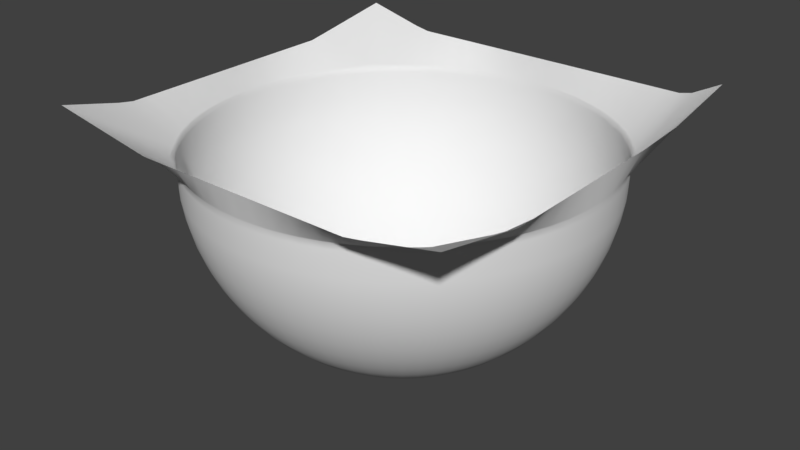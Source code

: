# Source: bowl.blend  (saved by Blender 2.78.0; exported with 4.5.12 LTS)
import bpy
from mathutils import Matrix  # noqa: F401  (used for matrix-valued properties, if any)

bpy.ops.wm.read_factory_settings(use_empty=True)
scene = bpy.context.scene
scene.name = 'Scene'

# ---- collections
col_collection_1 = bpy.data.collections.new('Collection 1'); scene.collection.children.link(col_collection_1)

# ---- world
world_world = bpy.data.worlds.new('World'); scene.world = world_world
world_world.color = (0.05088, 0.05088, 0.05088)
world_world.use_sun_shadow = False
world_world.sun_shadow_jitter_overblur = 0.0
world_world.cycles.sampling_method = 'MANUAL'

# ---- meshes
me_sphere = bpy.data.meshes.new('Sphere')
me_sphere.from_pydata([(0.0, 49.76, -4.901), (0.0, 41.57, -27.78), (0.0, 35.36, -35.36), (4.901, 49.76, 2.766), (4.877, 49.52, -4.901), (4.807, 48.8, -9.755), (4.69, 47.62, -14.51), (4.528, 45.97, -19.13), (4.322, 43.88, -23.57), (4.075, 41.37, -27.78), (3.788, 38.46, -31.72), (3.465, 35.19, -35.36), (3.109, 31.57, -38.65), (2.723, 27.64, -41.57), (2.31, 23.46, -44.1), (1.875, 19.04, -46.19), (1.423, 14.44, -47.85), (0.9561, 9.708, -49.04), (0.4804, 4.877, -49.76), (9.755, 49.04, 2.766), (9.708, 48.8, -4.901), (9.567, 48.1, -9.755), (9.334, 46.93, -14.51), (9.012, 45.31, -19.13), (8.603, 43.25, -23.57), (8.111, 40.77, -27.78), (7.54, 37.91, -31.72), (6.897, 34.68, -35.36), (6.188, 31.11, -38.65), (5.419, 27.24, -41.57), (4.598, 23.12, -44.1), (3.733, 18.77, -46.19), (2.832, 14.24, -47.85), (1.903, 9.567, -49.04), (0.9561, 4.807, -49.76), (14.51, 47.85, 2.766), (14.44, 47.62, -4.901), (14.24, 46.93, -9.755), (13.89, 45.79, -14.51), (13.41, 44.2, -19.13), (12.8, 42.2, -23.57), (12.07, 39.78, -27.78), (11.22, 36.99, -31.72), (10.26, 33.83, -35.36), (9.208, 30.35, -38.65), (8.064, 26.58, -41.57), (6.842, 22.55, -44.1), (5.554, 18.31, -46.19), (4.213, 13.89, -47.85), (2.832, 9.334, -49.04), (1.423, 4.69, -49.76), (19.13, 46.19, 2.766), (19.04, 45.97, -4.901), (18.77, 45.31, -9.755), (18.31, 44.2, -14.51), (17.68, 42.68, -19.13), (16.87, 40.74, -23.57), (15.91, 38.41, -27.78), (14.79, 35.71, -31.72), (13.53, 32.66, -35.36), (12.14, 29.31, -38.65), (10.63, 25.66, -41.57), (9.02, 21.78, -44.1), (7.322, 17.68, -46.19), (5.554, 13.41, -47.85), (3.733, 9.012, -49.04), (1.875, 4.528, -49.76), (23.57, 44.1, 2.766), (23.46, 43.88, -4.901), (23.12, 43.25, -9.755), (22.55, 42.2, -14.51), (21.78, 40.74, -19.13), (20.79, 38.89, -23.57), (19.6, 36.66, -27.78), (18.22, 34.09, -31.72), (16.67, 31.18, -35.36), (14.95, 27.97, -38.65), (13.09, 24.5, -41.57), (11.11, 20.79, -44.1), (9.02, 16.87, -46.19), (6.842, 12.8, -47.85), (4.598, 8.603, -49.04), (2.31, 4.322, -49.76), (27.78, 41.57, 2.766), (27.64, 41.37, -4.901), (27.24, 40.77, -9.755), (26.58, 39.78, -14.51), (25.66, 38.41, -19.13), (24.5, 36.66, -23.57), (23.1, 34.57, -27.78), (21.47, 32.14, -31.72), (19.64, 29.4, -35.36), (17.62, 26.37, -38.65), (15.43, 23.1, -41.57), (13.09, 19.6, -44.1), (10.63, 15.91, -46.19), (8.064, 12.07, -47.85), (5.419, 8.111, -49.04), (2.723, 4.075, -49.76), (31.72, 38.65, 2.766), (31.57, 38.46, -4.901), (31.11, 37.91, -9.755), (30.35, 36.99, -14.51), (29.31, 35.71, -19.13), (27.97, 34.09, -23.57), (26.37, 32.14, -27.78), (24.52, 29.88, -31.72), (22.43, 27.33, -35.36), (20.12, 24.52, -38.65), (17.62, 21.47, -41.57), (14.95, 18.22, -44.1), (12.14, 14.79, -46.19), (9.208, 11.22, -47.85), (6.188, 7.54, -49.04), (3.109, 3.788, -49.76), (35.36, 35.36, 2.766), (35.19, 35.19, -4.901), (34.68, 34.68, -9.755), (33.83, 33.83, -14.51), (32.66, 32.66, -19.13), (31.18, 31.18, -23.57), (29.4, 29.4, -27.78), (27.33, 27.33, -31.72), (25.0, 25.0, -35.36), (22.43, 22.43, -38.65), (19.64, 19.64, -41.57), (16.67, 16.67, -44.1), (13.53, 13.53, -46.19), (10.26, 10.26, -47.85), (6.897, 6.897, -49.04), (3.465, 3.465, -49.76), (38.65, 31.72, 2.766), (38.46, 31.57, -4.901), (37.91, 31.11, -9.755), (36.99, 30.35, -14.51), (35.71, 29.31, -19.13), (34.09, 27.97, -23.57), (32.14, 26.37, -27.78), (29.88, 24.52, -31.72), (27.33, 22.43, -35.36), (24.52, 20.12, -38.65), (21.47, 17.62, -41.57), (18.22, 14.95, -44.1), (14.79, 12.14, -46.19), (11.22, 9.208, -47.85), (7.54, 6.188, -49.04), (3.788, 3.109, -49.76), (41.57, 27.78, 2.766), (41.37, 27.64, -4.901), (40.77, 27.24, -9.755), (39.78, 26.58, -14.51), (38.41, 25.66, -19.13), (36.66, 24.5, -23.57), (34.57, 23.1, -27.78), (32.14, 21.47, -31.72), (29.4, 19.64, -35.36), (26.37, 17.62, -38.65), (23.1, 15.43, -41.57), (19.6, 13.09, -44.1), (15.91, 10.63, -46.19), (12.07, 8.064, -47.85), (8.111, 5.419, -49.04), (4.075, 2.723, -49.76), (44.1, 23.57, 2.766), (43.88, 23.46, -4.901), (43.25, 23.12, -9.755), (42.2, 22.55, -14.51), (40.74, 21.78, -19.13), (38.89, 20.79, -23.57), (36.66, 19.6, -27.78), (34.09, 18.22, -31.72), (31.18, 16.67, -35.36), (27.97, 14.95, -38.65), (24.5, 13.09, -41.57), (20.79, 11.11, -44.1), (16.87, 9.02, -46.19), (12.8, 6.842, -47.85), (8.603, 4.598, -49.04), (4.322, 2.31, -49.76), (46.19, 19.13, 2.766), (45.97, 19.04, -4.901), (45.31, 18.77, -9.755), (44.2, 18.31, -14.51), (42.68, 17.68, -19.13), (40.74, 16.87, -23.57), (38.41, 15.91, -27.78), (35.71, 14.79, -31.72), (32.66, 13.53, -35.36), (29.31, 12.14, -38.65), (25.66, 10.63, -41.57), (21.78, 9.02, -44.1), (17.68, 7.322, -46.19), (13.41, 5.554, -47.85), (9.012, 3.733, -49.04), (4.528, 1.875, -49.76), (47.85, 14.51, 2.766), (47.62, 14.44, -4.901), (46.93, 14.24, -9.755), (45.79, 13.89, -14.51), (44.2, 13.41, -19.13), (42.2, 12.8, -23.57), (39.78, 12.07, -27.78), (36.99, 11.22, -31.72), (33.83, 10.26, -35.36), (30.35, 9.208, -38.65), (26.58, 8.064, -41.57), (22.55, 6.842, -44.1), (18.31, 5.554, -46.19), (13.89, 4.213, -47.85), (9.334, 2.832, -49.04), (4.69, 1.423, -49.76), (49.04, 9.754, 2.766), (48.8, 9.708, -4.901), (48.1, 9.567, -9.755), (46.93, 9.334, -14.51), (45.31, 9.012, -19.13), (43.25, 8.603, -23.57), (40.77, 8.111, -27.78), (37.91, 7.54, -31.72), (34.68, 6.897, -35.36), (31.11, 6.188, -38.65), (27.24, 5.419, -41.57), (23.12, 4.598, -44.1), (18.77, 3.733, -46.19), (14.24, 2.832, -47.85), (9.567, 1.903, -49.04), (4.807, 0.9561, -49.76), (49.76, 4.901, 2.766), (49.52, 4.877, -4.901), (48.8, 4.807, -9.755), (47.62, 4.69, -14.51), (45.97, 4.528, -19.13), (43.88, 4.322, -23.57), (41.37, 4.075, -27.78), (38.46, 3.788, -31.72), (35.19, 3.465, -35.36), (31.57, 3.109, -38.65), (27.64, 2.723, -41.57), (23.46, 2.31, -44.1), (19.04, 1.875, -46.19), (14.44, 1.423, -47.85), (9.708, 0.9561, -49.04), (4.877, 0.4803, -49.76), (50.0, -3.5e-05, 2.766), (49.76, -3.691e-05, -4.901), (49.04, -4.072e-05, -9.755), (47.85, -3.119e-05, -14.51), (46.19, -4.359e-05, -19.13), (44.1, -4.072e-05, -23.57), (41.57, -3.643e-05, -27.78), (38.65, -4.525e-05, -31.72), (35.36, -4.12e-05, -35.36), (31.72, -3.762e-05, -38.65), (27.78, -3.81e-05, -41.57), (23.57, -3.691e-05, -44.1), (19.13, -3.87e-05, -46.19), (14.51, -3.679e-05, -47.85), (9.755, -3.912e-05, -49.04), (4.901, -3.909e-05, -49.76), (49.76, -4.901, 2.766), (49.52, -4.877, -4.901), (48.8, -4.807, -9.755), (47.62, -4.69, -14.51), (45.97, -4.528, -19.13), (43.88, -4.322, -23.57), (41.37, -4.075, -27.78), (38.46, -3.788, -31.72), (35.19, -3.465, -35.36), (31.57, -3.109, -38.65), (27.64, -2.723, -41.57), (23.46, -2.31, -44.1), (19.04, -1.876, -46.19), (14.44, -1.423, -47.85), (9.708, -0.9561, -49.04), (4.877, -0.4804, -49.76), (49.04, -9.755, 2.766), (48.8, -9.708, -4.901), (48.1, -9.567, -9.755), (46.93, -9.335, -14.51), (45.31, -9.012, -19.13), (43.25, -8.603, -23.57), (40.77, -8.111, -27.78), (37.91, -7.54, -31.72), (34.68, -6.898, -35.36), (31.11, -6.188, -38.65), (27.24, -5.419, -41.57), (23.12, -4.598, -44.1), (18.77, -3.733, -46.19), (14.24, -2.832, -47.85), (9.567, -1.903, -49.04), (4.807, -0.9561, -49.76), (47.85, -14.51, 2.766), (47.62, -14.44, -4.901), (46.93, -14.24, -9.755), (45.79, -13.89, -14.51), (44.2, -13.41, -19.13), (42.2, -12.8, -23.57), (39.78, -12.07, -27.78), (36.99, -11.22, -31.72), (33.83, -10.26, -35.36), (30.35, -9.208, -38.65), (26.58, -8.064, -41.57), (22.55, -6.842, -44.1), (18.31, -5.554, -46.19), (13.89, -4.213, -47.85), (9.334, -2.832, -49.04), (4.69, -1.423, -49.76), (46.19, -19.13, 2.766), (45.97, -19.04, -4.901), (45.31, -18.77, -9.755), (44.2, -18.31, -14.51), (42.68, -17.68, -19.13), (40.74, -16.87, -23.57), (38.41, -15.91, -27.78), (35.71, -14.79, -31.72), (32.66, -13.53, -35.36), (29.31, -12.14, -38.65), (25.66, -10.63, -41.57), (21.78, -9.02, -44.1), (17.68, -7.322, -46.19), (13.41, -5.554, -47.85), (9.012, -3.733, -49.04), (4.528, -1.876, -49.76), (44.1, -23.57, 2.766), (43.88, -23.46, -4.901), (43.25, -23.12, -9.755), (42.2, -22.55, -14.51), (40.74, -21.78, -19.13), (38.89, -20.79, -23.57), (36.66, -19.6, -27.78), (34.09, -18.22, -31.72), (31.18, -16.67, -35.36), (27.97, -14.95, -38.65), (24.5, -13.09, -41.57), (20.79, -11.11, -44.1), (16.87, -9.02, -46.19), (12.8, -6.842, -47.85), (8.603, -4.598, -49.04), (4.322, -2.31, -49.76), (41.57, -27.78, 2.766), (41.37, -27.64, -4.901), (40.77, -27.24, -9.755), (39.78, -26.58, -14.51), (38.41, -25.66, -19.13), (36.66, -24.5, -23.57), (34.57, -23.1, -27.78), (32.14, -21.47, -31.72), (29.4, -19.64, -35.36), (26.37, -17.62, -38.65), (23.1, -15.43, -41.57), (19.6, -13.09, -44.1), (15.91, -10.63, -46.19), (12.07, -8.064, -47.85), (8.111, -5.419, -49.04), (4.075, -2.723, -49.76), (38.65, -31.72, 2.766), (38.46, -31.57, -4.901), (37.91, -31.11, -9.755), (36.99, -30.35, -14.51), (35.71, -29.31, -19.13), (34.09, -27.97, -23.57), (32.14, -26.37, -27.78), (29.88, -24.52, -31.72), (27.33, -22.43, -35.36), (24.52, -20.12, -38.65), (21.47, -17.62, -41.57), (18.22, -14.95, -44.1), (14.79, -12.14, -46.19), (11.22, -9.208, -47.85), (7.54, -6.188, -49.04), (3.788, -3.109, -49.76), (35.36, -35.36, 2.766), (35.19, -35.19, -4.901), (34.68, -34.68, -9.755), (33.83, -33.83, -14.51), (32.66, -32.66, -19.13), (31.18, -31.18, -23.57), (29.4, -29.4, -27.78), (27.33, -27.33, -31.72), (25.0, -25.0, -35.36), (22.43, -22.43, -38.65), (19.64, -19.64, -41.57), (16.67, -16.67, -44.1), (13.53, -13.53, -46.19), (10.26, -10.26, -47.85), (6.897, -6.898, -49.04), (3.465, -3.465, -49.76), (31.72, -38.65, 2.766), (31.57, -38.46, -4.901), (31.11, -37.91, -9.755), (30.35, -36.99, -14.51), (29.31, -35.71, -19.13), (27.97, -34.09, -23.57), (26.37, -32.14, -27.78), (24.52, -29.88, -31.72), (22.43, -27.33, -35.36), (20.12, -24.52, -38.65), (17.62, -21.47, -41.57), (14.95, -18.22, -44.1), (12.14, -14.79, -46.19), (9.208, -11.22, -47.85), (6.188, -7.54, -49.04), (3.109, -3.788, -49.76), (27.78, -41.57, 2.766), (27.64, -41.37, -4.901), (27.24, -40.77, -9.755), (26.58, -39.78, -14.51), (25.66, -38.41, -19.13), (24.5, -36.66, -23.57), (23.1, -34.57, -27.78), (21.47, -32.14, -31.72), (19.64, -29.4, -35.36), (17.62, -26.37, -38.65), (15.43, -23.1, -41.57), (13.09, -19.6, -44.1), (10.63, -15.91, -46.19), (8.064, -12.07, -47.85), (5.419, -8.111, -49.04), (2.723, -4.075, -49.76), (23.57, -44.1, 2.766), (23.46, -43.88, -4.901), (23.12, -43.25, -9.755), (22.55, -42.2, -14.51), (21.78, -40.74, -19.13), (20.79, -38.89, -23.57), (19.6, -36.66, -27.78), (18.22, -34.09, -31.72), (16.67, -31.18, -35.36), (14.95, -27.97, -38.65), (13.09, -24.5, -41.57), (11.11, -20.79, -44.1), (9.02, -16.87, -46.19), (6.842, -12.8, -47.85), (4.598, -8.603, -49.04), (2.31, -4.322, -49.76), (19.13, -46.19, 2.766), (19.04, -45.97, -4.901), (18.77, -45.31, -9.755), (18.31, -44.2, -14.51), (17.68, -42.68, -19.13), (16.87, -40.74, -23.57), (15.91, -38.41, -27.78), (14.79, -35.71, -31.72), (13.53, -32.66, -35.36), (12.14, -29.31, -38.65), (10.63, -25.66, -41.57), (9.02, -21.78, -44.1), (7.322, -17.68, -46.19), (5.554, -13.41, -47.85), (3.733, -9.012, -49.04), (1.875, -4.528, -49.76), (14.51, -47.85, 2.766), (14.44, -47.62, -4.901), (14.24, -46.93, -9.755), (13.89, -45.79, -14.51), (13.41, -44.2, -19.13), (12.8, -42.2, -23.57), (12.07, -39.78, -27.78), (11.22, -36.99, -31.72), (10.26, -33.83, -35.36), (9.208, -30.35, -38.65), (8.064, -26.58, -41.57), (6.842, -22.55, -44.1), (5.554, -18.31, -46.19), (4.213, -13.89, -47.85), (2.832, -9.335, -49.04), (1.423, -4.69, -49.76), (9.755, -49.04, 2.766), (9.708, -48.8, -4.901), (9.567, -48.1, -9.755), (9.335, -46.93, -14.51), (9.012, -45.31, -19.13), (8.603, -43.25, -23.57), (8.111, -40.77, -27.78), (7.54, -37.91, -31.72), (6.897, -34.68, -35.36), (6.188, -31.11, -38.65), (5.419, -27.24, -41.57), (4.598, -23.12, -44.1), (3.733, -18.77, -46.19), (2.832, -14.24, -47.85), (1.903, -9.567, -49.04), (0.9561, -4.807, -49.76), (4.901, -49.76, 2.766), (4.877, -49.52, -4.901), (4.807, -48.8, -9.755), (4.69, -47.62, -14.51), (4.528, -45.97, -19.13), (4.322, -43.88, -23.57), (4.075, -41.37, -27.78), (3.788, -38.46, -31.72), (3.465, -35.19, -35.36), (3.109, -31.57, -38.65), (2.723, -27.64, -41.57), (2.31, -23.46, -44.1), (1.875, -19.04, -46.19), (1.423, -14.44, -47.85), (0.9561, -9.708, -49.04), (0.4804, -4.877, -49.76), (3.934e-06, -50.0, 2.766), (1.55e-06, -49.76, -4.901), (-8.346e-07, -49.04, -9.755), (9.656e-06, -47.85, -14.51), (-7.987e-06, -46.19, -19.13), (2.98e-06, -44.1, -23.57), (8.702e-06, -41.57, -27.78), (-2.503e-06, -38.65, -31.72), (1.55e-06, -35.36, -35.36), (-2.503e-06, -31.72, -38.65), (1.788e-06, -27.78, -41.57), (2.742e-06, -23.57, -44.1), (-1.073e-06, -19.13, -46.19), (3.457e-06, -14.51, -47.85), (5.363e-07, -9.755, -49.04), (5.363e-07, -4.901, -49.76), (-4.901, -49.76, 2.766), (-4.877, -49.52, -4.901), (-4.807, -48.8, -9.755), (-4.69, -47.62, -14.51), (-4.528, -45.97, -19.13), (-4.322, -43.88, -23.57), (-4.075, -41.37, -27.78), (-3.788, -38.46, -31.72), (-3.465, -35.19, -35.36), (-3.109, -31.57, -38.65), (-2.723, -27.64, -41.57), (-2.31, -23.46, -44.1), (-1.875, -19.04, -46.19), (-1.423, -14.44, -47.85), (-0.9561, -9.708, -49.04), (-0.4804, -4.877, -49.76), (-9.755, -49.04, 2.766), (-9.708, -48.8, -4.901), (-9.567, -48.1, -9.755), (-9.334, -46.93, -14.51), (-9.012, -45.31, -19.13), (-8.603, -43.25, -23.57), (-8.111, -40.77, -27.78), (-7.54, -37.91, -31.72), (-6.897, -34.68, -35.36), (-6.188, -31.11, -38.65), (-5.419, -27.24, -41.57), (-4.598, -23.12, -44.1), (-3.733, -18.77, -46.19), (-2.832, -14.24, -47.85), (-1.903, -9.567, -49.04), (-0.9561, -4.807, -49.76), (0.0, -4.013e-05, -50.0), (-14.51, -47.85, 2.766), (-14.44, -47.62, -4.901), (-14.24, -46.93, -9.755), (-13.89, -45.79, -14.51), (-13.41, -44.2, -19.13), (-12.8, -42.2, -23.57), (-12.07, -39.78, -27.78), (-11.22, -36.99, -31.72), (-10.26, -33.83, -35.36), (-9.208, -30.35, -38.65), (-8.064, -26.58, -41.57), (-6.842, -22.55, -44.1), (-5.554, -18.31, -46.19), (-4.213, -13.89, -47.85), (-2.832, -9.335, -49.04), (-1.423, -4.69, -49.76), (-19.13, -46.19, 2.766), (-19.04, -45.97, -4.901), (-18.77, -45.31, -9.755), (-18.31, -44.2, -14.51), (-17.68, -42.68, -19.13), (-16.87, -40.74, -23.57), (-15.91, -38.41, -27.78), (-14.79, -35.71, -31.72), (-13.53, -32.66, -35.36), (-12.14, -29.31, -38.65), (-10.63, -25.66, -41.57), (-9.02, -21.78, -44.1), (-7.322, -17.68, -46.19), (-5.554, -13.41, -47.85), (-3.733, -9.012, -49.04), (-1.875, -4.528, -49.76), (-23.57, -44.1, 2.766), (-23.46, -43.88, -4.901), (-23.12, -43.25, -9.755), (-22.55, -42.2, -14.51), (-21.78, -40.74, -19.13), (-20.79, -38.89, -23.57), (-19.6, -36.66, -27.78), (-18.22, -34.09, -31.72), (-16.67, -31.18, -35.36), (-14.95, -27.97, -38.65), (-13.09, -24.5, -41.57), (-11.11, -20.79, -44.1), (-9.02, -16.87, -46.19), (-6.842, -12.8, -47.85), (-4.598, -8.603, -49.04), (-2.31, -4.322, -49.76), (-27.78, -41.57, 2.766), (-27.64, -41.37, -4.901), (-27.24, -40.77, -9.755), (-26.58, -39.78, -14.51), (-25.66, -38.41, -19.13), (-24.5, -36.66, -23.57), (-23.1, -34.57, -27.78), (-21.47, -32.14, -31.72), (-19.64, -29.4, -35.36), (-17.62, -26.37, -38.65), (-15.43, -23.1, -41.57), (-13.09, -19.6, -44.1), (-10.63, -15.91, -46.19), (-8.064, -12.07, -47.85), (-5.419, -8.111, -49.04), (-2.723, -4.075, -49.76), (-31.72, -38.65, 2.766), (-31.57, -38.46, -4.901), (-31.11, -37.91, -9.755), (-30.35, -36.99, -14.51), (-29.31, -35.71, -19.13), (-27.97, -34.09, -23.57), (-26.37, -32.14, -27.78), (-24.52, -29.88, -31.72), (-22.43, -27.33, -35.36), (-20.12, -24.52, -38.65), (-17.62, -21.47, -41.57), (-14.95, -18.22, -44.1), (-12.14, -14.79, -46.19), (-9.208, -11.22, -47.85), (-6.188, -7.54, -49.04), (-3.109, -3.788, -49.76), (-35.36, -35.36, 2.766), (-35.19, -35.19, -4.901), (-34.68, -34.68, -9.755), (-33.83, -33.83, -14.51), (-32.66, -32.66, -19.13), (-31.18, -31.18, -23.57), (-29.4, -29.4, -27.78), (-27.33, -27.33, -31.72), (-25.0, -25.0, -35.36), (-22.43, -22.43, -38.65), (-19.64, -19.64, -41.57), (-16.67, -16.67, -44.1), (-13.53, -13.53, -46.19), (-10.26, -10.26, -47.85), (-6.897, -6.898, -49.04), (-3.465, -3.465, -49.76), (-38.65, -31.72, 2.766), (-38.46, -31.57, -4.901), (-37.91, -31.11, -9.755), (-36.99, -30.35, -14.51), (-35.71, -29.31, -19.13), (-34.09, -27.97, -23.57), (-32.14, -26.37, -27.78), (-29.88, -24.52, -31.72), (-27.33, -22.43, -35.36), (-24.52, -20.12, -38.65), (-21.47, -17.62, -41.57), (-18.22, -14.95, -44.1), (-14.79, -12.14, -46.19), (-11.22, -9.208, -47.85), (-7.54, -6.188, -49.04), (-3.788, -3.109, -49.76), (-41.57, -27.78, 2.766), (-41.37, -27.64, -4.901), (-40.77, -27.24, -9.755), (-39.78, -26.58, -14.51), (-38.41, -25.66, -19.13), (-36.66, -24.5, -23.57), (-34.57, -23.1, -27.78), (-32.14, -21.47, -31.72), (-29.4, -19.64, -35.36), (-26.37, -17.62, -38.65), (-23.1, -15.43, -41.57), (-19.6, -13.09, -44.1), (-15.91, -10.63, -46.19), (-12.07, -8.064, -47.85), (-8.111, -5.419, -49.04), (-4.075, -2.723, -49.76), (-44.1, -23.57, 2.766), (-43.88, -23.46, -4.901), (-43.25, -23.12, -9.755), (-42.2, -22.55, -14.51), (-40.74, -21.78, -19.13), (-38.89, -20.79, -23.57), (-36.66, -19.6, -27.78), (-34.09, -18.22, -31.72), (-31.18, -16.67, -35.36), (-27.97, -14.95, -38.65), (-24.5, -13.09, -41.57), (-20.79, -11.11, -44.1), (-16.87, -9.02, -46.19), (-12.8, -6.842, -47.85), (-8.603, -4.598, -49.04), (-4.322, -2.31, -49.76), (-46.19, -19.13, 2.766), (-45.97, -19.04, -4.901), (-45.31, -18.77, -9.755), (-44.2, -18.31, -14.51), (-42.68, -17.68, -19.13), (-40.74, -16.87, -23.57), (-38.41, -15.91, -27.78), (-35.71, -14.79, -31.72), (-32.66, -13.53, -35.36), (-29.31, -12.14, -38.65), (-25.66, -10.63, -41.57), (-21.78, -9.02, -44.1), (-17.68, -7.322, -46.19), (-13.41, -5.554, -47.85), (-9.012, -3.733, -49.04), (-4.528, -1.876, -49.76), (-47.85, -14.51, 2.766), (-47.62, -14.44, -4.901), (-46.93, -14.24, -9.755), (-45.79, -13.89, -14.51), (-44.2, -13.41, -19.13), (-42.2, -12.8, -23.57), (-39.78, -12.07, -27.78), (-36.99, -11.22, -31.72), (-33.83, -10.26, -35.36), (-30.35, -9.208, -38.65), (-26.58, -8.064, -41.57), (-22.55, -6.842, -44.1), (-18.31, -5.554, -46.19), (-13.89, -4.213, -47.85), (-9.334, -2.832, -49.04), (-4.69, -1.423, -49.76), (-49.04, -9.755, 2.766), (-48.8, -9.708, -4.901), (-48.1, -9.567, -9.755), (-46.93, -9.335, -14.51), (-45.31, -9.012, -19.13), (-43.25, -8.603, -23.57), (-40.77, -8.111, -27.78), (-37.91, -7.54, -31.72), (-34.68, -6.898, -35.36), (-31.11, -6.188, -38.65), (-27.24, -5.419, -41.57), (-23.12, -4.598, -44.1), (-18.77, -3.733, -46.19), (-14.24, -2.832, -47.85), (-9.567, -1.903, -49.04), (-4.807, -0.9561, -49.76), (-49.76, -4.901, 2.766), (-49.52, -4.877, -4.901), (-48.8, -4.807, -9.755), (-47.62, -4.69, -14.51), (-45.97, -4.528, -19.13), (-43.88, -4.322, -23.57), (-41.37, -4.075, -27.78), (-38.46, -3.788, -31.72), (-35.19, -3.465, -35.36), (-31.57, -3.109, -38.65), (-27.64, -2.723, -41.57), (-23.46, -2.31, -44.1), (-19.04, -1.876, -46.19), (-14.44, -1.423, -47.85), (-9.708, -0.9561, -49.04), (-4.877, -0.4804, -49.76), (-50.0, -3.166e-05, 2.766), (-49.76, -3.453e-05, -4.901), (-49.04, -3.596e-05, -9.755), (-47.85, -4.168e-05, -14.51), (-46.19, -2.547e-05, -19.13), (-44.1, -4.406e-05, -23.57), (-41.57, -4.788e-05, -27.78), (-38.65, -3.238e-05, -31.72), (-35.36, -3.81e-05, -35.36), (-31.72, -3.381e-05, -38.65), (-27.78, -4.049e-05, -41.57), (-23.57, -4.001e-05, -44.1), (-19.13, -3.846e-05, -46.19), (-14.51, -4.025e-05, -47.85), (-9.755, -3.828e-05, -49.04), (-4.901, -4.004e-05, -49.76), (-49.76, 4.901, 2.766), (-49.52, 4.877, -4.901), (-48.8, 4.807, -9.755), (-47.62, 4.69, -14.51), (-45.97, 4.528, -19.13), (-43.88, 4.322, -23.57), (-41.37, 4.075, -27.78), (-38.46, 3.788, -31.72), (-35.19, 3.465, -35.36), (-31.57, 3.109, -38.65), (-27.64, 2.723, -41.57), (-23.46, 2.31, -44.1), (-19.04, 1.875, -46.19), (-14.44, 1.423, -47.85), (-9.708, 0.9561, -49.04), (-4.877, 0.4803, -49.76), (-49.04, 9.754, 2.766), (-48.8, 9.708, -4.901), (-48.1, 9.567, -9.755), (-46.93, 9.334, -14.51), (-45.31, 9.012, -19.13), (-43.25, 8.603, -23.57), (-40.77, 8.111, -27.78), (-37.91, 7.54, -31.72), (-34.68, 6.897, -35.36), (-31.11, 6.188, -38.65), (-27.24, 5.419, -41.57), (-23.12, 4.598, -44.1), (-18.77, 3.733, -46.19), (-14.24, 2.832, -47.85), (-9.567, 1.903, -49.04), (-4.807, 0.9561, -49.76), (-47.85, 14.51, 2.766), (-47.62, 14.44, -4.901), (-46.93, 14.24, -9.755), (-45.79, 13.89, -14.51), (-44.2, 13.41, -19.13), (-42.2, 12.8, -23.57), (-39.78, 12.07, -27.78), (-36.99, 11.22, -31.72), (-33.83, 10.26, -35.36), (-30.35, 9.208, -38.65), (-26.58, 8.064, -41.57), (-22.55, 6.842, -44.1), (-18.31, 5.554, -46.19), (-13.89, 4.213, -47.85), (-9.334, 2.832, -49.04), (-4.69, 1.423, -49.76), (-46.19, 19.13, 2.766), (-45.97, 19.04, -4.901), (-45.31, 18.77, -9.755), (-44.2, 18.31, -14.51), (-42.68, 17.68, -19.13), (-40.74, 16.87, -23.57), (-38.41, 15.91, -27.78), (-35.71, 14.79, -31.72), (-32.66, 13.53, -35.36), (-29.31, 12.14, -38.65), (-25.66, 10.63, -41.57), (-21.78, 9.02, -44.1), (-17.68, 7.322, -46.19), (-13.41, 5.554, -47.85), (-9.012, 3.733, -49.04), (-4.528, 1.875, -49.76), (-44.1, 23.57, 2.766), (-43.88, 23.46, -4.901), (-43.25, 23.12, -9.755), (-42.2, 22.55, -14.51), (-40.74, 21.78, -19.13), (-38.89, 20.79, -23.57), (-36.66, 19.6, -27.78), (-34.09, 18.22, -31.72), (-31.18, 16.67, -35.36), (-27.97, 14.95, -38.65), (-24.5, 13.09, -41.57), (-20.79, 11.11, -44.1), (-16.87, 9.02, -46.19), (-12.8, 6.842, -47.85), (-8.603, 4.598, -49.04), (-4.322, 2.31, -49.76), (-41.57, 27.78, 2.766), (-41.37, 27.64, -4.901), (-40.77, 27.24, -9.755), (-39.78, 26.58, -14.51), (-38.41, 25.66, -19.13), (-36.66, 24.5, -23.57), (-34.57, 23.1, -27.78), (-32.14, 21.47, -31.72), (-29.4, 19.64, -35.36), (-26.37, 17.62, -38.65), (-23.1, 15.43, -41.57), (-19.6, 13.09, -44.1), (-15.91, 10.63, -46.19), (-12.07, 8.064, -47.85), (-8.111, 5.419, -49.04), (-4.075, 2.723, -49.76), (-38.65, 31.72, 2.766), (-38.46, 31.57, -4.901), (-37.91, 31.11, -9.755), (-36.99, 30.35, -14.51), (-35.71, 29.31, -19.13), (-34.09, 27.97, -23.57), (-32.14, 26.37, -27.78), (-29.88, 24.52, -31.72), (-27.33, 22.43, -35.36), (-24.52, 20.12, -38.65), (-21.47, 17.62, -41.57), (-18.22, 14.95, -44.1), (-14.79, 12.14, -46.19), (-11.22, 9.208, -47.85), (-7.54, 6.188, -49.04), (-3.788, 3.109, -49.76), (-35.36, 35.36, 2.766), (-35.19, 35.19, -4.901), (-34.68, 34.68, -9.755), (-33.83, 33.83, -14.51), (-32.66, 32.66, -19.13), (-31.18, 31.18, -23.57), (-29.4, 29.4, -27.78), (-27.33, 27.33, -31.72), (-25.0, 25.0, -35.36), (-22.43, 22.43, -38.65), (-19.64, 19.64, -41.57), (-16.67, 16.67, -44.1), (-13.53, 13.53, -46.19), (-10.26, 10.26, -47.85), (-6.897, 6.897, -49.04), (-3.465, 3.465, -49.76), (-31.72, 38.65, 2.766), (-31.57, 38.46, -4.901), (-31.11, 37.91, -9.755), (-30.35, 36.99, -14.51), (-29.31, 35.71, -19.13), (-27.97, 34.09, -23.57), (-26.37, 32.14, -27.78), (-24.52, 29.88, -31.72), (-22.43, 27.33, -35.36), (-20.12, 24.52, -38.65), (-17.62, 21.47, -41.57), (-14.95, 18.22, -44.1), (-12.14, 14.79, -46.19), (-9.208, 11.22, -47.85), (-6.188, 7.54, -49.04), (-3.109, 3.788, -49.76), (-27.78, 41.57, 2.766), (-27.64, 41.37, -4.901), (-27.24, 40.77, -9.755), (-26.58, 39.78, -14.51), (-25.66, 38.41, -19.13), (-24.5, 36.66, -23.57), (-23.1, 34.57, -27.78), (-21.47, 32.14, -31.72), (-19.64, 29.4, -35.36), (-17.62, 26.37, -38.65), (-15.43, 23.1, -41.57), (-13.09, 19.6, -44.1), (-10.63, 15.91, -46.19), (-8.064, 12.07, -47.85), (-5.419, 8.111, -49.04), (-2.723, 4.075, -49.76), (-23.57, 44.1, 2.766), (-23.46, 43.88, -4.901), (-23.12, 43.25, -9.755), (-22.55, 42.2, -14.51), (-21.78, 40.74, -19.13), (-20.79, 38.89, -23.57), (-19.6, 36.66, -27.78), (-18.22, 34.09, -31.72), (-16.67, 31.18, -35.36), (-14.95, 27.97, -38.65), (-13.09, 24.5, -41.57), (-11.11, 20.79, -44.1), (-9.02, 16.87, -46.19), (-6.842, 12.8, -47.85), (-4.598, 8.603, -49.04), (-2.31, 4.322, -49.76), (-19.13, 46.19, 2.766), (-19.04, 45.97, -4.901), (-18.77, 45.31, -9.755), (-18.31, 44.2, -14.51), (-17.68, 42.68, -19.13), (-16.87, 40.74, -23.57), (-15.91, 38.41, -27.78), (-14.79, 35.71, -31.72), (-13.53, 32.66, -35.36), (-12.14, 29.31, -38.65), (-10.63, 25.66, -41.57), (-9.02, 21.78, -44.1), (-7.322, 17.68, -46.19), (-5.554, 13.41, -47.85), (-3.733, 9.012, -49.04), (-1.875, 4.528, -49.76), (-14.51, 47.85, 2.766), (-14.44, 47.62, -4.901), (-14.24, 46.93, -9.755), (-13.89, 45.79, -14.51), (-13.41, 44.2, -19.13), (-12.8, 42.2, -23.57), (-12.07, 39.78, -27.78), (-11.22, 36.99, -31.72), (-10.26, 33.83, -35.36), (-9.208, 30.35, -38.65), (-8.064, 26.58, -41.57), (-6.842, 22.55, -44.1), (-5.554, 18.31, -46.19), (-4.213, 13.89, -47.85), (-2.832, 9.334, -49.04), (-1.423, 4.69, -49.76), (-9.755, 49.04, 2.766), (-9.708, 48.8, -4.901), (-9.567, 48.1, -9.755), (-9.334, 46.93, -14.51), (-9.012, 45.31, -19.13), (-8.603, 43.25, -23.57), (-8.111, 40.77, -27.78), (-7.54, 37.91, -31.72), (-6.897, 34.68, -35.36), (-6.188, 31.11, -38.65), (-5.419, 27.24, -41.57), (-4.598, 23.12, -44.1), (-3.733, 18.77, -46.19), (-2.832, 14.24, -47.85), (-1.903, 9.567, -49.04), (-0.9561, 4.807, -49.76), (-4.901, 49.76, 2.766), (-4.877, 49.52, -4.901), (-4.807, 48.8, -9.755), (-4.69, 47.62, -14.51), (-4.528, 45.97, -19.13), (-4.322, 43.88, -23.57), (-4.075, 41.37, -27.78), (-3.788, 38.46, -31.72), (-3.465, 35.19, -35.36), (-3.109, 31.57, -38.65), (-2.723, 27.64, -41.57), (-2.31, 23.46, -44.1), (-1.875, 19.04, -46.19), (-1.423, 14.44, -47.85), (-0.9561, 9.708, -49.04), (-0.4804, 4.877, -49.76), (6.795e-06, 50.0, 2.766), (9.179e-06, 49.04, -9.755), (2.98e-06, 47.85, -14.51), (1.061e-05, 46.19, -19.13), (2.026e-06, 44.1, -23.57), (8.941e-06, 38.65, -31.72), (1.18e-05, 31.72, -38.65), (-1.788e-06, 27.78, -41.57), (2.026e-06, 23.57, -44.1), (3.099e-06, 19.13, -46.19), (8.344e-07, 14.51, -47.85), (3.219e-06, 9.754, -49.04), (-1.789e-07, 4.901, -49.76), (5.138, 50.34, 9.344), (10.23, 50.34, 9.344), (15.22, 50.33, 9.344), (20.06, 50.33, 9.344), (24.71, 50.32, 9.344), (29.12, 50.31, 9.344), (33.26, 50.3, 9.344), (37.07, 50.29, 9.344), (40.52, 50.28, 9.344), (43.59, 50.27, 10.07), (50.53, 50.26, 13.78), (50.53, 29.35, 10.07), (50.53, 15.22, 9.344), (50.53, 10.23, 9.344), (50.53, 5.138, 9.344), (50.53, -4.292e-05, 9.344), (50.53, -5.138, 9.344), (50.53, -10.23, 9.344), (50.53, -15.22, 9.344), (50.53, -20.06, 9.344), (50.53, -24.71, 9.344), (50.53, -29.12, 9.344), (50.53, -33.26, 10.07), (50.53, -51.59, 13.78), (33.26, -51.59, 10.07), (29.12, -51.59, 9.344), (24.71, -51.59, 9.344), (20.06, -51.59, 9.344), (15.22, -51.59, 9.344), (10.23, -51.59, 9.344), (5.138, -51.59, 9.344), (7.153e-06, -51.59, 9.344), (-5.138, -51.59, 9.344), (-10.23, -51.59, 9.344), (-15.22, -51.59, 9.344), (-20.06, -51.59, 9.344), (-24.71, -51.59, 9.344), (-29.12, -51.59, 10.07), (-51.47, -51.59, 13.78), (-51.47, -37.07, 10.07), (-51.48, -33.26, 9.344), (-51.48, -29.12, 9.344), (-51.48, -24.71, 9.344), (-51.48, -20.06, 9.344), (-51.48, -15.22, 9.344), (-51.48, -10.23, 9.344), (-51.48, -5.138, 9.344), (-51.48, -3.648e-05, 9.344), (-51.48, 5.138, 9.344), (-51.48, 10.23, 9.344), (-51.48, 15.22, 9.344), (-51.48, 20.06, 9.344), (-51.48, 24.71, 9.344), (-51.48, 29.12, 10.07), (-51.39, 50.28, 13.78), (-37.07, 50.29, 10.07), (-33.26, 50.3, 9.344), (-29.12, 50.31, 9.344), (-24.71, 50.32, 9.344), (-20.06, 50.33, 9.344), (-15.22, 50.33, 9.344), (-10.23, 50.34, 9.344), (-5.138, 50.34, 9.344), (9.537e-06, 50.34, 9.344), (4.896, 49.71, 1.296), (9.746, 48.99, 1.296), (14.5, 47.8, 1.296), (19.12, 46.15, 1.296), (23.55, 44.06, 1.296), (27.75, 41.54, 1.296), (31.69, 38.61, 1.296), (35.32, 35.32, 1.296), (38.61, 31.69, 1.296), (41.54, 27.75, 1.296), (44.06, 23.55, 1.296), (46.15, 19.12, 1.296), (47.8, 14.5, 1.296), (48.99, 9.745, 1.296), (49.71, 4.896, 1.296), (49.95, -3.537e-05, 1.296), (49.71, -4.896, 1.296), (48.99, -9.746, 1.296), (47.8, -14.5, 1.296), (46.15, -19.12, 1.296), (44.06, -23.55, 1.296), (41.54, -27.75, 1.296), (38.61, -31.69, 1.296), (35.32, -35.32, 1.296), (31.69, -38.61, 1.296), (27.75, -41.54, 1.296), (23.55, -44.06, 1.296), (19.12, -46.15, 1.296), (14.5, -47.8, 1.296), (9.746, -48.99, 1.296), (4.896, -49.71, 1.296), (3.476e-06, -49.95, 1.296), (-4.896, -49.71, 1.296), (-9.746, -48.99, 1.296), (-14.5, -47.8, 1.296), (-19.12, -46.15, 1.296), (-23.55, -44.06, 1.296), (-27.75, -41.54, 1.296), (-31.69, -38.61, 1.296), (-35.32, -35.32, 1.296), (-38.61, -31.69, 1.296), (-41.54, -27.75, 1.296), (-44.06, -23.55, 1.296), (-46.15, -19.12, 1.296), (-47.8, -14.5, 1.296), (-48.99, -9.746, 1.296), (-49.71, -4.896, 1.296), (-49.95, -3.221e-05, 1.296), (-49.71, 4.896, 1.296), (-48.99, 9.745, 1.296), (-47.8, 14.5, 1.296), (-46.15, 19.12, 1.296), (-44.06, 23.55, 1.296), (-41.54, 27.75, 1.296), (-38.61, 31.69, 1.296), (-35.32, 35.32, 1.296), (-31.69, 38.61, 1.296), (-27.75, 41.54, 1.296), (-23.55, 44.06, 1.296), (-19.12, 46.15, 1.296), (-14.5, 47.8, 1.296), (-9.746, 48.99, 1.296), (-4.896, 49.71, 1.296), (5.491e-06, 49.95, 1.296), (27.85, -42.09, 3.105), (31.8, -39.32, 3.143), (-23.63, -44.48, 3.105), (-19.18, -46.47, 3.105), (19.18, -46.47, 3.105), (23.63, -44.48, 3.105), (-4.913, -49.85, 3.105), (4.1e-06, -50.08, 3.105), (-4.913, 49.79, 3.105), (-9.779, 49.11, 3.105), (42.03, -27.85, 3.105), (44.43, -23.63, 3.105), (-23.63, 44.42, 3.105), (-27.85, 42.02, 3.105), (-27.85, -42.09, 3.143), (-42.08, -27.85, 3.105), (-39.31, -31.8, 3.105), (39.26, -31.8, 3.143), (-44.48, -23.63, 3.105), (-9.779, -49.17, 3.105), (-32.74, -39.32, 3.334), (-19.18, 46.41, 3.105), (23.63, 44.42, 3.105), (19.18, 46.41, 3.105), (-46.47, -19.18, 3.105), (-36.19, -35.44, 3.143), (27.85, 42.02, 3.105), (36.14, -36.19, 3.334), (-49.85, 4.913, 3.105), (-50.08, -3.191e-05, 3.105), (-48.03, -14.55, 3.105), (9.779, 49.11, 3.105), (4.913, 49.79, 3.105), (-49.17, 9.779, 3.105), (31.8, 39.25, 3.105), (44.43, 24.94, 3.334), (41.68, 28.94, 3.143), (46.42, 19.66, 3.143), (-49.17, -9.779, 3.105), (14.55, 47.98, 3.105), (-46.47, 19.18, 3.105), (-48.03, 14.55, 3.105), (35.44, 36.12, 3.105), (47.99, 14.55, 3.105), (-42.08, 27.85, 3.143), (-44.48, 23.63, 3.105), (-49.85, -4.913, 3.105), (14.55, -48.04, 3.105), (38.75, 32.68, 3.105), (-39.31, 32.68, 3.334), (49.12, -9.779, 3.105), (49.8, -4.913, 3.105), (49.12, 9.779, 3.105), (9.779, -49.17, 3.105), (47.99, -14.55, 3.105), (-35.44, 36.12, 3.143), (49.8, 4.913, 3.105), (4.913, -49.85, 3.105), (-14.55, 47.98, 3.105), (46.42, -19.18, 3.105), (-14.55, -48.04, 3.105), (-31.8, 39.25, 3.105), (6.936e-06, 50.02, 3.105), (50.03, -3.541e-05, 3.105)], [], [(1013, 5, 4, 0), (547, 18, 1024), (1014, 6, 5, 1013), (1015, 7, 6, 1014), (1016, 8, 7, 1015), (1, 9, 8, 1016), (1017, 10, 9, 1), (2, 11, 10, 1017), (1018, 12, 11, 2), (1019, 13, 12, 1018), (1020, 14, 13, 1019), (1021, 15, 14, 1020), (1022, 16, 15, 1021), (1023, 17, 16, 1022), (1152, 1089, 3, 1012), (1024, 18, 17, 1023), (13, 29, 28, 12), (14, 30, 29, 13), (15, 31, 30, 14), (16, 32, 31, 15), (17, 33, 32, 16), (1089, 1090, 19, 3), (18, 34, 33, 17), (5, 21, 20, 4), (547, 34, 18), (6, 22, 21, 5), (7, 23, 22, 6), (8, 24, 23, 7), (9, 25, 24, 8), (10, 26, 25, 9), (11, 27, 26, 10), (12, 28, 27, 11), (31, 47, 46, 30), (32, 48, 47, 31), (33, 49, 48, 32), (1090, 1091, 35, 19), (34, 50, 49, 33), (21, 37, 36, 20), (547, 50, 34), (22, 38, 37, 21), (23, 39, 38, 22), (24, 40, 39, 23), (25, 41, 40, 24), (26, 42, 41, 25), (27, 43, 42, 26), (28, 44, 43, 27), (29, 45, 44, 28), (30, 46, 45, 29), (49, 65, 64, 48), (1091, 1092, 51, 35), (50, 66, 65, 49), (37, 53, 52, 36), (547, 66, 50), (38, 54, 53, 37), (39, 55, 54, 38), (40, 56, 55, 39), (41, 57, 56, 40), (42, 58, 57, 41), (43, 59, 58, 42), (44, 60, 59, 43), (45, 61, 60, 44), (46, 62, 61, 45), (47, 63, 62, 46), (48, 64, 63, 47), (547, 82, 66), (54, 70, 69, 53), (55, 71, 70, 54), (56, 72, 71, 55), (57, 73, 72, 56), (58, 74, 73, 57), (59, 75, 74, 58), (60, 76, 75, 59), (61, 77, 76, 60), (62, 78, 77, 61), (63, 79, 78, 62), (64, 80, 79, 63), (65, 81, 80, 64), (1092, 1093, 67, 51), (66, 82, 81, 65), (53, 69, 68, 52), (72, 88, 87, 71), (73, 89, 88, 72), (74, 90, 89, 73), (75, 91, 90, 74), (76, 92, 91, 75), (77, 93, 92, 76), (78, 94, 93, 77), (79, 95, 94, 78), (80, 96, 95, 79), (81, 97, 96, 80), (1093, 1094, 83, 67), (82, 98, 97, 81), (69, 85, 84, 68), (547, 98, 82), (70, 86, 85, 69), (71, 87, 86, 70), (90, 106, 105, 89), (91, 107, 106, 90), (92, 108, 107, 91), (93, 109, 108, 92), (94, 110, 109, 93), (95, 111, 110, 94), (96, 112, 111, 95), (97, 113, 112, 96), (1094, 1095, 99, 83), (98, 114, 113, 97), (85, 101, 100, 84), (547, 114, 98), (86, 102, 101, 85), (87, 103, 102, 86), (88, 104, 103, 87), (89, 105, 104, 88), (108, 124, 123, 107), (109, 125, 124, 108), (110, 126, 125, 109), (111, 127, 126, 110), (112, 128, 127, 111), (113, 129, 128, 112), (1095, 1096, 115, 99), (114, 130, 129, 113), (101, 117, 116, 100), (547, 130, 114), (102, 118, 117, 101), (103, 119, 118, 102), (104, 120, 119, 103), (105, 121, 120, 104), (106, 122, 121, 105), (107, 123, 122, 106), (126, 142, 141, 125), (127, 143, 142, 126), (128, 144, 143, 127), (129, 145, 144, 128), (1096, 1097, 131, 115), (130, 146, 145, 129), (117, 133, 132, 116), (547, 146, 130), (118, 134, 133, 117), (119, 135, 134, 118), (120, 136, 135, 119), (121, 137, 136, 120), (122, 138, 137, 121), (123, 139, 138, 122), (124, 140, 139, 123), (125, 141, 140, 124), (144, 160, 159, 143), (145, 161, 160, 144), (1097, 1098, 147, 131), (146, 162, 161, 145), (133, 149, 148, 132), (547, 162, 146), (134, 150, 149, 133), (135, 151, 150, 134), (136, 152, 151, 135), (137, 153, 152, 136), (138, 154, 153, 137), (139, 155, 154, 138), (140, 156, 155, 139), (141, 157, 156, 140), (142, 158, 157, 141), (143, 159, 158, 142), (162, 178, 177, 161), (149, 165, 164, 148), (547, 178, 162), (150, 166, 165, 149), (151, 167, 166, 150), (152, 168, 167, 151), (153, 169, 168, 152), (154, 170, 169, 153), (155, 171, 170, 154), (156, 172, 171, 155), (157, 173, 172, 156), (158, 174, 173, 157), (159, 175, 174, 158), (160, 176, 175, 159), (161, 177, 176, 160), (1098, 1099, 163, 147), (167, 183, 182, 166), (168, 184, 183, 167), (169, 185, 184, 168), (170, 186, 185, 169), (171, 187, 186, 170), (172, 188, 187, 171), (173, 189, 188, 172), (174, 190, 189, 173), (175, 191, 190, 174), (176, 192, 191, 175), (177, 193, 192, 176), (1099, 1100, 179, 163), (178, 194, 193, 177), (165, 181, 180, 164), (547, 194, 178), (166, 182, 181, 165), (185, 201, 200, 184), (186, 202, 201, 185), (187, 203, 202, 186), (188, 204, 203, 187), (189, 205, 204, 188), (190, 206, 205, 189), (191, 207, 206, 190), (192, 208, 207, 191), (193, 209, 208, 192), (1100, 1101, 195, 179), (194, 210, 209, 193), (181, 197, 196, 180), (547, 210, 194), (182, 198, 197, 181), (183, 199, 198, 182), (184, 200, 199, 183), (203, 219, 218, 202), (204, 220, 219, 203), (205, 221, 220, 204), (206, 222, 221, 205), (207, 223, 222, 206), (208, 224, 223, 207), (209, 225, 224, 208), (1101, 1102, 211, 195), (210, 226, 225, 209), (197, 213, 212, 196), (547, 226, 210), (198, 214, 213, 197), (199, 215, 214, 198), (200, 216, 215, 199), (201, 217, 216, 200), (202, 218, 217, 201), (221, 237, 236, 220), (222, 238, 237, 221), (223, 239, 238, 222), (224, 240, 239, 223), (225, 241, 240, 224), (1102, 1103, 227, 211), (226, 242, 241, 225), (213, 229, 228, 212), (547, 242, 226), (214, 230, 229, 213), (215, 231, 230, 214), (216, 232, 231, 215), (217, 233, 232, 216), (218, 234, 233, 217), (219, 235, 234, 218), (220, 236, 235, 219), (239, 255, 254, 238), (240, 256, 255, 239), (241, 257, 256, 240), (1103, 1104, 243, 227), (242, 258, 257, 241), (229, 245, 244, 228), (547, 258, 242), (230, 246, 245, 229), (231, 247, 246, 230), (232, 248, 247, 231), (233, 249, 248, 232), (234, 250, 249, 233), (235, 251, 250, 234), (236, 252, 251, 235), (237, 253, 252, 236), (238, 254, 253, 237), (257, 273, 272, 256), (1104, 1105, 259, 243), (258, 274, 273, 257), (245, 261, 260, 244), (547, 274, 258), (246, 262, 261, 245), (247, 263, 262, 246), (248, 264, 263, 247), (249, 265, 264, 248), (250, 266, 265, 249), (251, 267, 266, 250), (252, 268, 267, 251), (253, 269, 268, 252), (254, 270, 269, 253), (255, 271, 270, 254), (256, 272, 271, 255), (261, 277, 276, 260), (547, 290, 274), (262, 278, 277, 261), (263, 279, 278, 262), (264, 280, 279, 263), (265, 281, 280, 264), (266, 282, 281, 265), (267, 283, 282, 266), (268, 284, 283, 267), (269, 285, 284, 268), (270, 286, 285, 269), (271, 287, 286, 270), (272, 288, 287, 271), (273, 289, 288, 272), (1105, 1106, 275, 259), (274, 290, 289, 273), (279, 295, 294, 278), (280, 296, 295, 279), (281, 297, 296, 280), (282, 298, 297, 281), (283, 299, 298, 282), (284, 300, 299, 283), (285, 301, 300, 284), (286, 302, 301, 285), (287, 303, 302, 286), (288, 304, 303, 287), (289, 305, 304, 288), (1106, 1107, 291, 275), (290, 306, 305, 289), (277, 293, 292, 276), (547, 306, 290), (278, 294, 293, 277), (297, 313, 312, 296), (298, 314, 313, 297), (299, 315, 314, 298), (300, 316, 315, 299), (301, 317, 316, 300), (302, 318, 317, 301), (303, 319, 318, 302), (304, 320, 319, 303), (305, 321, 320, 304), (1107, 1108, 307, 291), (306, 322, 321, 305), (293, 309, 308, 292), (547, 322, 306), (294, 310, 309, 293), (295, 311, 310, 294), (296, 312, 311, 295), (315, 331, 330, 314), (316, 332, 331, 315), (317, 333, 332, 316), (318, 334, 333, 317), (319, 335, 334, 318), (320, 336, 335, 319), (321, 337, 336, 320), (1108, 1109, 323, 307), (322, 338, 337, 321), (309, 325, 324, 308), (547, 338, 322), (310, 326, 325, 309), (311, 327, 326, 310), (312, 328, 327, 311), (313, 329, 328, 312), (314, 330, 329, 313), (333, 349, 348, 332), (334, 350, 349, 333), (335, 351, 350, 334), (336, 352, 351, 335), (337, 353, 352, 336), (1109, 1110, 339, 323), (338, 354, 353, 337), (325, 341, 340, 324), (547, 354, 338), (326, 342, 341, 325), (327, 343, 342, 326), (328, 344, 343, 327), (329, 345, 344, 328), (330, 346, 345, 329), (331, 347, 346, 330), (332, 348, 347, 331), (351, 367, 366, 350), (352, 368, 367, 351), (353, 369, 368, 352), (1110, 1111, 355, 339), (354, 370, 369, 353), (341, 357, 356, 340), (547, 370, 354), (342, 358, 357, 341), (343, 359, 358, 342), (344, 360, 359, 343), (345, 361, 360, 344), (346, 362, 361, 345), (347, 363, 362, 346), (348, 364, 363, 347), (349, 365, 364, 348), (350, 366, 365, 349), (369, 385, 384, 368), (1111, 1112, 371, 355), (370, 386, 385, 369), (357, 373, 372, 356), (547, 386, 370), (358, 374, 373, 357), (359, 375, 374, 358), (360, 376, 375, 359), (361, 377, 376, 360), (362, 378, 377, 361), (363, 379, 378, 362), (364, 380, 379, 363), (365, 381, 380, 364), (366, 382, 381, 365), (367, 383, 382, 366), (368, 384, 383, 367), (547, 402, 386), (374, 390, 389, 373), (375, 391, 390, 374), (376, 392, 391, 375), (377, 393, 392, 376), (378, 394, 393, 377), (379, 395, 394, 378), (380, 396, 395, 379), (381, 397, 396, 380), (382, 398, 397, 381), (383, 399, 398, 382), (384, 400, 399, 383), (385, 401, 400, 384), (1112, 1113, 387, 371), (386, 402, 401, 385), (373, 389, 388, 372), (392, 408, 407, 391), (393, 409, 408, 392), (394, 410, 409, 393), (395, 411, 410, 394), (396, 412, 411, 395), (397, 413, 412, 396), (398, 414, 413, 397), (399, 415, 414, 398), (400, 416, 415, 399), (401, 417, 416, 400), (1113, 1114, 403, 387), (402, 418, 417, 401), (389, 405, 404, 388), (547, 418, 402), (390, 406, 405, 389), (391, 407, 406, 390), (416, 432, 431, 415), (417, 433, 432, 416), (1114, 1115, 419, 403), (418, 434, 433, 417), (405, 421, 420, 404), (547, 434, 418), (406, 422, 421, 405), (407, 423, 422, 406), (408, 424, 423, 407), (409, 425, 424, 408), (410, 426, 425, 409), (411, 427, 426, 410), (412, 428, 427, 411), (413, 429, 428, 412), (414, 430, 429, 413), (415, 431, 430, 414), (1115, 1116, 435, 419), (434, 450, 449, 433), (421, 437, 436, 420), (547, 450, 434), (422, 438, 437, 421), (423, 439, 438, 422), (424, 440, 439, 423), (425, 441, 440, 424), (426, 442, 441, 425), (427, 443, 442, 426), (428, 444, 443, 427), (429, 445, 444, 428), (430, 446, 445, 429), (431, 447, 446, 430), (432, 448, 447, 431), (433, 449, 448, 432), (438, 454, 453, 437), (439, 455, 454, 438), (440, 456, 455, 439), (441, 457, 456, 440), (442, 458, 457, 441), (443, 459, 458, 442), (444, 460, 459, 443), (445, 461, 460, 444), (446, 462, 461, 445), (447, 463, 462, 446), (448, 464, 463, 447), (449, 465, 464, 448), (1116, 1117, 451, 435), (450, 466, 465, 449), (437, 453, 452, 436), (547, 466, 450), (456, 472, 471, 455), (457, 473, 472, 456), (458, 474, 473, 457), (459, 475, 474, 458), (460, 476, 475, 459), (461, 477, 476, 460), (462, 478, 477, 461), (463, 479, 478, 462), (464, 480, 479, 463), (465, 481, 480, 464), (1117, 1118, 467, 451), (466, 482, 481, 465), (453, 469, 468, 452), (547, 482, 466), (454, 470, 469, 453), (455, 471, 470, 454), (474, 490, 489, 473), (475, 491, 490, 474), (476, 492, 491, 475), (477, 493, 492, 476), (478, 494, 493, 477), (479, 495, 494, 478), (480, 496, 495, 479), (481, 497, 496, 480), (1118, 1119, 483, 467), (482, 498, 497, 481), (469, 485, 484, 468), (547, 498, 482), (470, 486, 485, 469), (471, 487, 486, 470), (472, 488, 487, 471), (473, 489, 488, 472), (492, 508, 507, 491), (493, 509, 508, 492), (494, 510, 509, 493), (495, 511, 510, 494), (496, 512, 511, 495), (497, 513, 512, 496), (1119, 1120, 499, 483), (498, 514, 513, 497), (485, 501, 500, 484), (547, 514, 498), (486, 502, 501, 485), (487, 503, 502, 486), (488, 504, 503, 487), (489, 505, 504, 488), (490, 506, 505, 489), (491, 507, 506, 490), (510, 526, 525, 509), (511, 527, 526, 510), (512, 528, 527, 511), (513, 529, 528, 512), (1120, 1121, 515, 499), (514, 530, 529, 513), (501, 517, 516, 500), (547, 530, 514), (502, 518, 517, 501), (503, 519, 518, 502), (504, 520, 519, 503), (505, 521, 520, 504), (506, 522, 521, 505), (507, 523, 522, 506), (508, 524, 523, 507), (509, 525, 524, 508), (528, 544, 543, 527), (529, 545, 544, 528), (1121, 1122, 531, 515), (530, 546, 545, 529), (517, 533, 532, 516), (547, 546, 530), (518, 534, 533, 517), (519, 535, 534, 518), (520, 536, 535, 519), (521, 537, 536, 520), (522, 538, 537, 521), (523, 539, 538, 522), (524, 540, 539, 523), (525, 541, 540, 524), (526, 542, 541, 525), (527, 543, 542, 526), (546, 563, 562, 545), (533, 550, 549, 532), (547, 563, 546), (534, 551, 550, 533), (535, 552, 551, 534), (536, 553, 552, 535), (537, 554, 553, 536), (538, 555, 554, 537), (539, 556, 555, 538), (540, 557, 556, 539), (541, 558, 557, 540), (542, 559, 558, 541), (543, 560, 559, 542), (544, 561, 560, 543), (545, 562, 561, 544), (1122, 1123, 548, 531), (552, 568, 567, 551), (553, 569, 568, 552), (554, 570, 569, 553), (555, 571, 570, 554), (556, 572, 571, 555), (557, 573, 572, 556), (558, 574, 573, 557), (559, 575, 574, 558), (560, 576, 575, 559), (561, 577, 576, 560), (562, 578, 577, 561), (1123, 1124, 564, 548), (563, 579, 578, 562), (550, 566, 565, 549), (547, 579, 563), (551, 567, 566, 550), (570, 586, 585, 569), (571, 587, 586, 570), (572, 588, 587, 571), (573, 589, 588, 572), (574, 590, 589, 573), (575, 591, 590, 574), (576, 592, 591, 575), (577, 593, 592, 576), (578, 594, 593, 577), (1124, 1125, 580, 564), (579, 595, 594, 578), (566, 582, 581, 565), (547, 595, 579), (567, 583, 582, 566), (568, 584, 583, 567), (569, 585, 584, 568), (588, 604, 603, 587), (589, 605, 604, 588), (590, 606, 605, 589), (591, 607, 606, 590), (592, 608, 607, 591), (593, 609, 608, 592), (594, 610, 609, 593), (1125, 1126, 596, 580), (595, 611, 610, 594), (582, 598, 597, 581), (547, 611, 595), (583, 599, 598, 582), (584, 600, 599, 583), (585, 601, 600, 584), (586, 602, 601, 585), (587, 603, 602, 586), (606, 622, 621, 605), (607, 623, 622, 606), (608, 624, 623, 607), (609, 625, 624, 608), (610, 626, 625, 609), (1126, 1127, 612, 596), (611, 627, 626, 610), (598, 614, 613, 597), (547, 627, 611), (599, 615, 614, 598), (600, 616, 615, 599), (601, 617, 616, 600), (602, 618, 617, 601), (603, 619, 618, 602), (604, 620, 619, 603), (605, 621, 620, 604), (624, 640, 639, 623), (625, 641, 640, 624), (626, 642, 641, 625), (1127, 1128, 628, 612), (627, 643, 642, 626), (614, 630, 629, 613), (547, 643, 627), (615, 631, 630, 614), (616, 632, 631, 615), (617, 633, 632, 616), (618, 634, 633, 617), (619, 635, 634, 618), (620, 636, 635, 619), (621, 637, 636, 620), (622, 638, 637, 621), (623, 639, 638, 622), (642, 658, 657, 641), (1128, 1129, 644, 628), (643, 659, 658, 642), (630, 646, 645, 629), (547, 659, 643), (631, 647, 646, 630), (632, 648, 647, 631), (633, 649, 648, 632), (634, 650, 649, 633), (635, 651, 650, 634), (636, 652, 651, 635), (637, 653, 652, 636), (638, 654, 653, 637), (639, 655, 654, 638), (640, 656, 655, 639), (641, 657, 656, 640), (646, 662, 661, 645), (547, 675, 659), (647, 663, 662, 646), (648, 664, 663, 647), (649, 665, 664, 648), (650, 666, 665, 649), (651, 667, 666, 650), (652, 668, 667, 651), (653, 669, 668, 652), (654, 670, 669, 653), (655, 671, 670, 654), (656, 672, 671, 655), (657, 673, 672, 656), (658, 674, 673, 657), (1129, 1130, 660, 644), (659, 675, 674, 658), (664, 680, 679, 663), (665, 681, 680, 664), (666, 682, 681, 665), (667, 683, 682, 666), (668, 684, 683, 667), (669, 685, 684, 668), (670, 686, 685, 669), (671, 687, 686, 670), (672, 688, 687, 671), (673, 689, 688, 672), (674, 690, 689, 673), (1130, 1131, 676, 660), (675, 691, 690, 674), (662, 678, 677, 661), (547, 691, 675), (663, 679, 678, 662), (682, 698, 697, 681), (683, 699, 698, 682), (684, 700, 699, 683), (685, 701, 700, 684), (686, 702, 701, 685), (687, 703, 702, 686), (688, 704, 703, 687), (689, 705, 704, 688), (690, 706, 705, 689), (1131, 1132, 692, 676), (691, 707, 706, 690), (678, 694, 693, 677), (547, 707, 691), (679, 695, 694, 678), (680, 696, 695, 679), (681, 697, 696, 680), (700, 716, 715, 699), (701, 717, 716, 700), (702, 718, 717, 701), (703, 719, 718, 702), (704, 720, 719, 703), (705, 721, 720, 704), (706, 722, 721, 705), (1132, 1133, 708, 692), (707, 723, 722, 706), (694, 710, 709, 693), (547, 723, 707), (695, 711, 710, 694), (696, 712, 711, 695), (697, 713, 712, 696), (698, 714, 713, 697), (699, 715, 714, 698), (718, 734, 733, 717), (719, 735, 734, 718), (720, 736, 735, 719), (721, 737, 736, 720), (722, 738, 737, 721), (1133, 1134, 724, 708), (723, 739, 738, 722), (710, 726, 725, 709), (547, 739, 723), (711, 727, 726, 710), (712, 728, 727, 711), (713, 729, 728, 712), (714, 730, 729, 713), (715, 731, 730, 714), (716, 732, 731, 715), (717, 733, 732, 716), (736, 752, 751, 735), (737, 753, 752, 736), (738, 754, 753, 737), (1134, 1135, 740, 724), (739, 755, 754, 738), (726, 742, 741, 725), (547, 755, 739), (727, 743, 742, 726), (728, 744, 743, 727), (729, 745, 744, 728), (730, 746, 745, 729), (731, 747, 746, 730), (732, 748, 747, 731), (733, 749, 748, 732), (734, 750, 749, 733), (735, 751, 750, 734), (754, 770, 769, 753), (1135, 1136, 756, 740), (755, 771, 770, 754), (742, 758, 757, 741), (547, 771, 755), (743, 759, 758, 742), (744, 760, 759, 743), (745, 761, 760, 744), (746, 762, 761, 745), (747, 763, 762, 746), (748, 764, 763, 747), (749, 765, 764, 748), (750, 766, 765, 749), (751, 767, 766, 750), (752, 768, 767, 751), (753, 769, 768, 752), (547, 787, 771), (759, 775, 774, 758), (760, 776, 775, 759), (761, 777, 776, 760), (762, 778, 777, 761), (763, 779, 778, 762), (764, 780, 779, 763), (765, 781, 780, 764), (766, 782, 781, 765), (767, 783, 782, 766), (768, 784, 783, 767), (769, 785, 784, 768), (770, 786, 785, 769), (1136, 1137, 772, 756), (771, 787, 786, 770), (758, 774, 773, 757), (777, 793, 792, 776), (778, 794, 793, 777), (779, 795, 794, 778), (780, 796, 795, 779), (781, 797, 796, 780), (782, 798, 797, 781), (783, 799, 798, 782), (784, 800, 799, 783), (785, 801, 800, 784), (786, 802, 801, 785), (1137, 1138, 788, 772), (787, 803, 802, 786), (774, 790, 789, 773), (547, 803, 787), (775, 791, 790, 774), (776, 792, 791, 775), (795, 811, 810, 794), (796, 812, 811, 795), (797, 813, 812, 796), (798, 814, 813, 797), (799, 815, 814, 798), (800, 816, 815, 799), (801, 817, 816, 800), (802, 818, 817, 801), (1138, 1139, 804, 788), (803, 819, 818, 802), (790, 806, 805, 789), (547, 819, 803), (791, 807, 806, 790), (792, 808, 807, 791), (793, 809, 808, 792), (794, 810, 809, 793), (816, 832, 831, 815), (817, 833, 832, 816), (818, 834, 833, 817), (1139, 1140, 820, 804), (819, 835, 834, 818), (806, 822, 821, 805), (547, 835, 819), (807, 823, 822, 806), (808, 824, 823, 807), (809, 825, 824, 808), (810, 826, 825, 809), (811, 827, 826, 810), (812, 828, 827, 811), (813, 829, 828, 812), (814, 830, 829, 813), (815, 831, 830, 814), (834, 850, 849, 833), (1140, 1141, 836, 820), (835, 851, 850, 834), (822, 838, 837, 821), (547, 851, 835), (823, 839, 838, 822), (824, 840, 839, 823), (825, 841, 840, 824), (826, 842, 841, 825), (827, 843, 842, 826), (828, 844, 843, 827), (829, 845, 844, 828), (830, 846, 845, 829), (831, 847, 846, 830), (832, 848, 847, 831), (833, 849, 848, 832), (547, 867, 851), (839, 855, 854, 838), (840, 856, 855, 839), (841, 857, 856, 840), (842, 858, 857, 841), (843, 859, 858, 842), (844, 860, 859, 843), (845, 861, 860, 844), (846, 862, 861, 845), (847, 863, 862, 846), (848, 864, 863, 847), (849, 865, 864, 848), (850, 866, 865, 849), (1141, 1142, 852, 836), (851, 867, 866, 850), (838, 854, 853, 837), (857, 873, 872, 856), (858, 874, 873, 857), (859, 875, 874, 858), (860, 876, 875, 859), (861, 877, 876, 860), (862, 878, 877, 861), (863, 879, 878, 862), (864, 880, 879, 863), (865, 881, 880, 864), (866, 882, 881, 865), (1142, 1143, 868, 852), (867, 883, 882, 866), (854, 870, 869, 853), (547, 883, 867), (855, 871, 870, 854), (856, 872, 871, 855), (875, 891, 890, 874), (876, 892, 891, 875), (877, 893, 892, 876), (878, 894, 893, 877), (879, 895, 894, 878), (880, 896, 895, 879), (881, 897, 896, 880), (882, 898, 897, 881), (1143, 1144, 884, 868), (883, 899, 898, 882), (870, 886, 885, 869), (547, 899, 883), (871, 887, 886, 870), (872, 888, 887, 871), (873, 889, 888, 872), (874, 890, 889, 873), (893, 909, 908, 892), (894, 910, 909, 893), (895, 911, 910, 894), (896, 912, 911, 895), (897, 913, 912, 896), (898, 914, 913, 897), (1144, 1145, 900, 884), (899, 915, 914, 898), (886, 902, 901, 885), (547, 915, 899), (887, 903, 902, 886), (888, 904, 903, 887), (889, 905, 904, 888), (890, 906, 905, 889), (891, 907, 906, 890), (892, 908, 907, 891), (911, 927, 926, 910), (912, 928, 927, 911), (913, 929, 928, 912), (914, 930, 929, 913), (1145, 1146, 916, 900), (915, 931, 930, 914), (902, 918, 917, 901), (547, 931, 915), (903, 919, 918, 902), (904, 920, 919, 903), (905, 921, 920, 904), (906, 922, 921, 905), (907, 923, 922, 906), (908, 924, 923, 907), (909, 925, 924, 908), (910, 926, 925, 909), (929, 945, 944, 928), (930, 946, 945, 929), (1146, 1147, 932, 916), (931, 947, 946, 930), (918, 934, 933, 917), (547, 947, 931), (919, 935, 934, 918), (920, 936, 935, 919), (921, 937, 936, 920), (922, 938, 937, 921), (923, 939, 938, 922), (924, 940, 939, 923), (925, 941, 940, 924), (926, 942, 941, 925), (927, 943, 942, 926), (928, 944, 943, 927), (1147, 1148, 948, 932), (947, 963, 962, 946), (934, 950, 949, 933), (547, 963, 947), (935, 951, 950, 934), (936, 952, 951, 935), (937, 953, 952, 936), (938, 954, 953, 937), (939, 955, 954, 938), (940, 956, 955, 939), (941, 957, 956, 940), (942, 958, 957, 941), (943, 959, 958, 942), (944, 960, 959, 943), (945, 961, 960, 944), (946, 962, 961, 945), (951, 967, 966, 950), (952, 968, 967, 951), (953, 969, 968, 952), (954, 970, 969, 953), (955, 971, 970, 954), (956, 972, 971, 955), (957, 973, 972, 956), (958, 974, 973, 957), (959, 975, 974, 958), (960, 976, 975, 959), (961, 977, 976, 960), (962, 978, 977, 961), (1148, 1149, 964, 948), (963, 979, 978, 962), (950, 966, 965, 949), (547, 979, 963), (969, 985, 984, 968), (970, 986, 985, 969), (971, 987, 986, 970), (972, 988, 987, 971), (973, 989, 988, 972), (974, 990, 989, 973), (975, 991, 990, 974), (976, 992, 991, 975), (977, 993, 992, 976), (978, 994, 993, 977), (1149, 1150, 980, 964), (979, 995, 994, 978), (966, 982, 981, 965), (547, 995, 979), (967, 983, 982, 966), (968, 984, 983, 967), (987, 1003, 1002, 986), (988, 1004, 1003, 987), (989, 1005, 1004, 988), (990, 1006, 1005, 989), (991, 1007, 1006, 990), (992, 1008, 1007, 991), (993, 1009, 1008, 992), (994, 1010, 1009, 993), (1150, 1151, 996, 980), (995, 1011, 1010, 994), (982, 998, 997, 981), (547, 1011, 995), (983, 999, 998, 982), (984, 1000, 999, 983), (985, 1001, 1000, 984), (986, 1002, 1001, 985), (1005, 1018, 2, 1004), (1006, 1019, 1018, 1005), (1007, 1020, 1019, 1006), (1008, 1021, 1020, 1007), (1009, 1022, 1021, 1008), (1010, 1023, 1022, 1009), (1151, 1152, 1012, 996), (1011, 1024, 1023, 1010), (998, 1013, 0, 997), (547, 1024, 1011), (999, 1014, 1013, 998), (1000, 1015, 1014, 999), (1001, 1016, 1015, 1000), (1002, 1, 1016, 1001), (1003, 1017, 1, 1002), (1004, 2, 1017, 1003), (1153, 1050, 1049, 1154), (1155, 1061, 1060, 1156), (1157, 1052, 1051, 1158), (1159, 1057, 1056, 1160), (1161, 1087, 1086, 1162), (1163, 1046, 1045, 1164), (1165, 1083, 1082, 1166), (1167, 1062, 1061, 1155), (1168, 1066, 1065, 1169), (1170, 1047, 1046, 1163), (1171, 1067, 1066, 1168), (1172, 1058, 1057, 1159), (1173, 1063, 1062, 1167), (1174, 1084, 1083, 1165), (1175, 1029, 1028, 1176), (1177, 1068, 1067, 1171), (1178, 1064, 1063, 1173), (1179, 1030, 1029, 1175), (1180, 1048, 1047, 1170), (1181, 1073, 1072, 1182), (1183, 1069, 1068, 1177), (1169, 1065, 1064, 1178), (1184, 1026, 1025, 1185), (1186, 1074, 1073, 1181), (1187, 1031, 1030, 1179), (1188, 1035, 1034, 1189), (1190, 1036, 1035, 1188), (1191, 1070, 1069, 1183), (1192, 1027, 1026, 1184), (1193, 1076, 1075, 1194), (1194, 1075, 1074, 1186), (1195, 1032, 1031, 1187), (1196, 1037, 1036, 1190), (1197, 1078, 1077, 1198), (1199, 1071, 1070, 1191), (1200, 1053, 1052, 1157), (1201, 1033, 1032, 1195), (1202, 1079, 1078, 1197), (1203, 1042, 1041, 1204), (1205, 1038, 1037, 1196), (1176, 1028, 1027, 1192), (1198, 1077, 1076, 1193), (1206, 1054, 1053, 1200), (1207, 1043, 1042, 1203), (1189, 1034, 1033, 1201), (1208, 1080, 1079, 1202), (1209, 1039, 1038, 1205), (1182, 1072, 1071, 1199), (1210, 1055, 1054, 1206), (1211, 1085, 1084, 1174), (1212, 1044, 1043, 1207), (1158, 1051, 1050, 1153), (1213, 1059, 1058, 1172), (1214, 1081, 1080, 1208), (1215, 1088, 1087, 1161), (1216, 1040, 1039, 1209), (1156, 1060, 1059, 1213), (1185, 1025, 1088, 1215), (1154, 1049, 1048, 1180), (1160, 1056, 1055, 1210), (1162, 1086, 1085, 1211), (1204, 1041, 1040, 1216), (1164, 1045, 1044, 1212), (1166, 1082, 1081, 1214), (997, 0, 1152, 1151), (981, 997, 1151, 1150), (965, 981, 1150, 1149), (949, 965, 1149, 1148), (933, 949, 1148, 1147), (917, 933, 1147, 1146), (901, 917, 1146, 1145), (885, 901, 1145, 1144), (869, 885, 1144, 1143), (853, 869, 1143, 1142), (837, 853, 1142, 1141), (821, 837, 1141, 1140), (805, 821, 1140, 1139), (789, 805, 1139, 1138), (773, 789, 1138, 1137), (757, 773, 1137, 1136), (741, 757, 1136, 1135), (725, 741, 1135, 1134), (709, 725, 1134, 1133), (693, 709, 1133, 1132), (677, 693, 1132, 1131), (661, 677, 1131, 1130), (645, 661, 1130, 1129), (629, 645, 1129, 1128), (613, 629, 1128, 1127), (597, 613, 1127, 1126), (581, 597, 1126, 1125), (565, 581, 1125, 1124), (549, 565, 1124, 1123), (532, 549, 1123, 1122), (516, 532, 1122, 1121), (500, 516, 1121, 1120), (484, 500, 1120, 1119), (468, 484, 1119, 1118), (452, 468, 1118, 1117), (436, 452, 1117, 1116), (420, 436, 1116, 1115), (404, 420, 1115, 1114), (388, 404, 1114, 1113), (372, 388, 1113, 1112), (356, 372, 1112, 1111), (340, 356, 1111, 1110), (324, 340, 1110, 1109), (308, 324, 1109, 1108), (292, 308, 1108, 1107), (276, 292, 1107, 1106), (260, 276, 1106, 1105), (244, 260, 1105, 1104), (228, 244, 1104, 1103), (212, 228, 1103, 1102), (196, 212, 1102, 1101), (180, 196, 1101, 1100), (164, 180, 1100, 1099), (148, 164, 1099, 1098), (132, 148, 1098, 1097), (116, 132, 1097, 1096), (100, 116, 1096, 1095), (84, 100, 1095, 1094), (68, 84, 1094, 1093), (52, 68, 1093, 1092), (36, 52, 1092, 1091), (20, 36, 1091, 1090), (4, 20, 1090, 1089), (0, 4, 1089, 1152), (916, 1166, 1214, 900), (323, 1164, 1212, 307), (259, 1204, 1216, 243), (980, 1162, 1211, 964), (499, 1160, 1210, 483), (387, 1154, 1180, 371), (3, 1185, 1215, 1012), (564, 1156, 1213, 548), (243, 1216, 1209, 227), (1012, 1215, 1161, 996), (900, 1214, 1208, 884), (548, 1213, 1172, 531), (419, 1158, 1153, 403), (307, 1212, 1207, 291), (964, 1211, 1174, 948), (483, 1210, 1206, 467), (756, 1182, 1199, 740), (227, 1209, 1205, 211), (884, 1208, 1202, 868), (147, 1189, 1201, 131), (291, 1207, 1203, 275), (467, 1206, 1200, 451), (836, 1198, 1193, 820), (51, 1176, 1192, 35), (211, 1205, 1196, 195), (275, 1203, 1204, 259), (868, 1202, 1197, 852), (131, 1201, 1195, 115), (451, 1200, 1157, 435), (740, 1199, 1191, 724), (852, 1197, 1198, 836), (195, 1196, 1190, 179), (115, 1195, 1187, 99), (804, 1194, 1186, 788), (820, 1193, 1194, 804), (35, 1192, 1184, 19), (724, 1191, 1183, 708), (179, 1190, 1188, 163), (163, 1188, 1189, 147), (99, 1187, 1179, 83), (788, 1186, 1181, 772), (19, 1184, 1185, 3), (644, 1169, 1178, 628), (708, 1183, 1177, 692), (772, 1181, 1182, 756), (371, 1180, 1170, 355), (83, 1179, 1175, 67), (628, 1178, 1173, 612), (692, 1177, 1171, 676), (67, 1175, 1176, 51), (948, 1174, 1165, 932), (612, 1173, 1167, 596), (531, 1172, 1159, 515), (676, 1171, 1168, 660), (355, 1170, 1163, 339), (660, 1168, 1169, 644), (596, 1167, 1155, 580), (932, 1165, 1166, 916), (339, 1163, 1164, 323), (996, 1161, 1162, 980), (515, 1159, 1160, 499), (435, 1157, 1158, 419), (580, 1155, 1156, 564), (403, 1153, 1154, 387)])
me_sphere.polygons.foreach_set('use_smooth', [True] * 1216)
me_sphere.use_remesh_preserve_volume = False
me_sphere.use_remesh_preserve_attributes = False
me_sphere.use_mirror_vertex_groups = False
me_sphere.update()

# ---- objects
ob_sphere = bpy.data.objects.new('Sphere', me_sphere)

# ---- transforms, parenting, visibility, modifiers, constraints
ob_sphere.location = (0.0, 0.0, 0.0)
ob_sphere.scale = (0.4279, 0.4279, 0.4279)
ob_sphere.lineart.crease_threshold = 0.0

# ---- collection membership
col_collection_1.objects.link(ob_sphere)

# ---- scene / render settings (as saved in the file)
scene.frame_start = 1; scene.frame_end = 250; scene.frame_set(1)
scene.render.engine = 'BLENDER_EEVEE_NEXT'
scene.render.resolution_percentage = 50
scene.render.dither_intensity = 0.0
scene.cycles.use_denoising = False
scene.cycles.samples = 128
scene.cycles.sampling_pattern = 'TABULATED_SOBOL'
scene.cycles.light_sampling_threshold = 0.0
scene.cycles.use_adaptive_sampling = False
scene.cycles.use_light_tree = False
scene.cycles.blur_glossy = 0.0
scene.cycles.sample_clamp_indirect = 0.0
scene.view_settings.view_transform = 'Standard'
bpy.context.view_layer.update()

# ---- added for rendering (the .blend has no active camera and no usable light): camera, sun
cam_auto = bpy.data.cameras.new('AutoCamera')
cam_auto.lens = 50.0
cam_auto.sensor_width = 36.0
cam_auto.clip_end = 1095.66
ob_auto_camera = bpy.data.objects.new('AutoCamera', cam_auto)
scene.collection.objects.link(ob_auto_camera)
ob_auto_camera.location = (62.2269, -75.1853, 42.1954)
ob_auto_camera.rotation_euler = (1.09748, -7.21219e-08, 0.694738)
scene.camera = ob_auto_camera
light_auto_sun = bpy.data.lights.new('AutoSun', 'SUN')
light_auto_sun.energy = 3.0
light_auto_sun.angle = 0.0523599
ob_auto_sun = bpy.data.objects.new('AutoSun', light_auto_sun)
scene.collection.objects.link(ob_auto_sun)
ob_auto_sun.rotation_euler = (0.872665, 0.174533, 0.523599)
bpy.context.view_layer.update()
